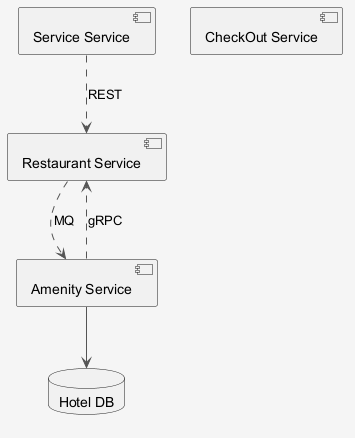

The diagram above was rendered by PlantUML. Its source (embedded in the PNG):
@startuml
skinparam shadowing false
skinparam backgroundColor #F5F5F5
skinparam ArrowColor #555555
component "Service Service" as C_ServiceService
component "Restaurant Service" as C_RestaurantService
component "Amenity Service" as C_AmenityService
component "CheckOut Service" as C_CheckOutService
database "Hotel DB" as DB_hotel
C_AmenityService --> DB_hotel
C_ServiceService ..> C_RestaurantService : REST
C_RestaurantService ..> C_AmenityService : MQ
C_AmenityService ..> C_RestaurantService : gRPC
@enduml